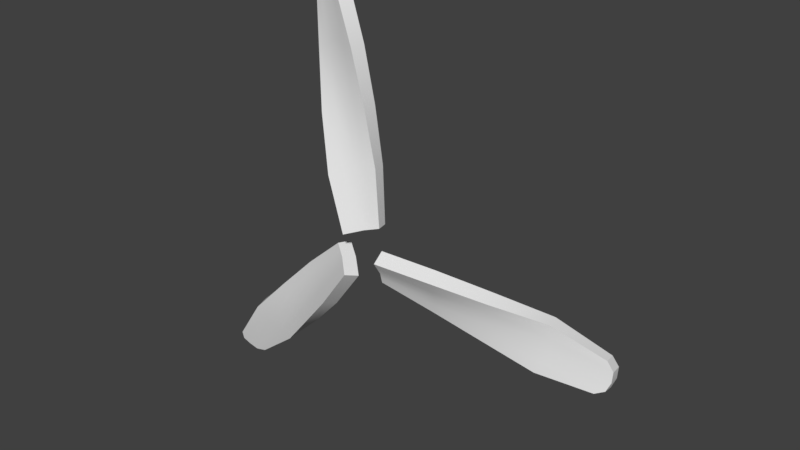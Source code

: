 # Source: Propeller.blend  (saved by Blender 2.79.0; exported with 4.5.12 LTS)
import bpy
from mathutils import Matrix  # noqa: F401  (used for matrix-valued properties, if any)

bpy.ops.wm.read_factory_settings(use_empty=True)
scene = bpy.context.scene
scene.name = 'Scene'

# ---- collections
col_collection_1 = bpy.data.collections.new('Collection 1'); scene.collection.children.link(col_collection_1)

# ---- node groups
ng_auto_smooth = bpy.data.node_groups.new('Auto Smooth', 'GeometryNodeTree')
_s = ng_auto_smooth.interface.new_socket(name='Geometry', in_out='OUTPUT', socket_type='NodeSocketGeometry')
_s = ng_auto_smooth.interface.new_socket(name='Geometry', in_out='INPUT', socket_type='NodeSocketGeometry')
_s = ng_auto_smooth.interface.new_socket(name='Angle', in_out='INPUT', socket_type='NodeSocketFloat')
_s.subtype = 'ANGLE'
_s.min_value = 0.0
_s.max_value = 3.142
ng_auto_smooth.is_modifier = True
_N = ng_auto_smooth.nodes; _L = ng_auto_smooth.links
n0 = _N.new('NodeGroupOutput'); n0.name = 'Group Output'; n0.location = (480, -100)
n1 = _N.new('NodeGroupInput'); n1.name = 'Group Input'; n1.location = (-420, -300)
n2 = _N.new('NodeGroupInput'); n2.name = 'Group Input.001'; n2.location = (-60, -100)
n3 = _N.new('GeometryNodeSetShadeSmooth'); n3.name = 'Set Shade Smooth'; n3.location = (120, -100)
n3.domain = 'EDGE'
n4 = _N.new('GeometryNodeSetShadeSmooth'); n4.name = 'Set Shade Smooth.001'; n4.location = (300, -100)
n5 = _N.new('GeometryNodeInputMeshEdgeAngle'); n5.name = 'Edge Angle'; n5.location = (-420, -220)
n6 = _N.new('GeometryNodeInputEdgeSmooth'); n6.name = 'Is Edge Smooth'; n6.location = (-60, -160)
n7 = _N.new('GeometryNodeInputShadeSmooth'); n7.name = 'Is Face Smooth'; n7.location = (-240, -340)
n8 = _N.new('FunctionNodeBooleanMath'); n8.name = 'Boolean Math'; n8.location = (-60, -220)
n9 = _N.new('FunctionNodeCompare'); n9.name = 'Compare'; n9.location = (-240, -180)
n9.operation = 'LESS_EQUAL'
_L.new(n5.outputs[0], n9.inputs[0])
_L.new(n4.outputs[0], n0.inputs[0])
_L.new(n1.outputs[1], n9.inputs[1])
_L.new(n9.outputs[0], n8.inputs[0])
_L.new(n7.outputs[0], n8.inputs[1])
_L.new(n2.outputs[0], n3.inputs[0])
_L.new(n6.outputs[0], n3.inputs[1])
_L.new(n3.outputs[0], n4.inputs[0])
_L.new(n8.outputs[0], n3.inputs[2])
n0.is_active_output = True

# ---- world
world_world = bpy.data.worlds.new('World'); scene.world = world_world
world_world.color = (0.05088, 0.05088, 0.05088)
world_world.use_sun_shadow = False
world_world.sun_shadow_jitter_overblur = 0.0
world_world.cycles.sampling_method = 'MANUAL'

# ---- meshes
me_cube_007 = bpy.data.meshes.new('Cube.007')
me_cube_007.from_pydata([(0.05544, -0.04234, 0.1011), (-0.1601, -0.01366, 0.948), (-0.05293, -0.1169, 0.07169), (-0.2763, 0.02115, 0.9187), (0.005072, -0.06872, 0.08891), (-0.2249, 0.009435, 0.9722), (-0.02374, -0.02309, 0.5318), (-0.1949, -0.05727, 0.488), (-0.1109, -0.0243, 0.5298), (-0.07483, -0.03008, 0.7449), (-0.254, 0.0004874, 0.6975), (-0.1682, -0.00887, 0.751), (0.02265, -0.02203, 0.3173), (-0.1322, -0.1003, 0.2781), (-0.05252, -0.04722, 0.3095), (0.02872, -0.05659, 0.09458), (-0.1902, -0.003155, 0.9737), (-0.0673, -0.02369, 0.5308), (-0.1215, -0.01947, 0.748), (-0.01521, -0.03145, 0.3134), (-0.2583, 0.01723, 0.9565), (-0.02239, -0.09174, 0.08072), (-0.1532, -0.03392, 0.509), (-0.2111, -0.004191, 0.7243), (-0.08603, -0.06901, 0.2956), (-0.1399, -0.05101, -0.01843), (-0.7335, -0.03645, -0.6603), (-0.05133, -0.1164, -0.09612), (-0.6482, 0.007678, -0.7401), (-0.1006, -0.07324, -0.05502), (-0.7201, -0.009588, -0.7268), (-0.4587, -0.04116, -0.3193), (-0.3266, -0.06132, -0.4398), (-0.4095, -0.03599, -0.3911), (-0.6087, -0.05188, -0.4787), (-0.4738, -0.006797, -0.6014), (-0.5646, -0.0242, -0.5593), (-0.3044, -0.03596, -0.1632), (-0.1822, -0.1014, -0.2745), (-0.2554, -0.05536, -0.2229), (-0.119, -0.06306, -0.03783), (-0.7394, -0.02469, -0.6992), (-0.4341, -0.03857, -0.3552), (-0.5867, -0.03804, -0.519), (-0.2799, -0.04247, -0.1931), (-0.6894, 0.001145, -0.7459), (-0.07721, -0.09392, -0.07447), (-0.3685, -0.0418, -0.4155), (-0.5192, -0.0155, -0.5804), (-0.224, -0.07417, -0.2442), (0.0668, -0.04136, -0.1169), (0.9254, 0.03851, -0.2621), (0.08819, -0.1103, -0.003067), (0.9427, 0.07912, -0.1453), (0.07757, -0.06508, -0.06492), (0.9719, 0.06664, -0.2134), (0.491, 0.002028, -0.2188), (0.5216, -0.02341, -0.04326), (0.5241, 0.006138, -0.1382), (0.7067, 0.007766, -0.2576), (0.733, 0.04723, -0.07579), (0.7482, 0.03498, -0.1755), (0.2762, -0.0094, -0.1748), (0.3075, -0.07954, -0.0144), (0.3009, -0.0302, -0.1019), (0.07249, -0.0542, -0.08929), (0.9602, 0.05201, -0.2452), (0.5075, 0.004083, -0.1785), (0.7274, 0.02137, -0.2165), (0.2884, -0.01661, -0.1382), (0.9704, 0.07579, -0.1769), (0.08258, -0.0867, -0.03561), (0.5226, -0.001767, -0.09073), (0.7406, 0.04111, -0.1256), (0.303, -0.05046, -0.06486), (0.037, 0.01192, 0.09215), (-0.1442, 0.04211, 0.9495), (-0.08283, -0.06937, 0.05712), (-0.2646, 0.07785, 0.9152), (-0.02144, -0.01857, 0.07684), (-0.2116, 0.06588, 0.971), (-0.02486, 0.0349, 0.5313), (-0.2112, -0.003775, 0.4726), (-0.1151, 0.03322, 0.5237), (-0.06485, 0.02703, 0.7467), (-0.2527, 0.05769, 0.688), (-0.1589, 0.04834, 0.7489), (0.009623, 0.03418, 0.3114), (-0.1593, -0.05142, 0.2626), (-0.0723, 0.006241, 0.2988), (0.008207, -0.003244, 0.0847), (-0.1744, 0.05262, 0.9742), (-0.06875, 0.03425, 0.5287), (-0.1103, 0.03744, 0.7485), (-0.02994, 0.02419, 0.3062), (-0.2473, 0.07411, 0.9537), (-0.05245, -0.04414, 0.06678), (-0.1647, 0.02159, 0.4968), (-0.2065, 0.0533, 0.7182), (-0.1116, -0.01895, 0.2813), (-0.1262, 0.004719, -0.02673), (-0.7472, 0.01794, -0.6455), (-0.02616, -0.06642, -0.1112), (-0.6555, 0.06347, -0.726), (-0.07951, -0.02091, -0.06851), (-0.7302, 0.04576, -0.7127), (-0.4616, 0.01674, -0.3175), (-0.3086, -0.006283, -0.4429), (-0.4061, 0.02186, -0.3889), (-0.6195, 0.004264, -0.469), (-0.4705, 0.05046, -0.5927), (-0.5718, 0.03223, -0.548), (-0.2963, 0.02122, -0.1685), (-0.1578, -0.05018, -0.2867), (-0.2393, -0.0002652, -0.2313), (-0.1032, -0.008056, -0.04737), (-0.7522, 0.02974, -0.6838), (-0.4355, 0.01936, -0.3528), (-0.5971, 0.01786, -0.5076), (-0.2697, 0.0143, -0.1992), (-0.6969, 0.05715, -0.7328), (-0.05248, -0.04381, -0.09002), (-0.3558, 0.0148, -0.4162), (-0.5206, 0.04169, -0.5708), (-0.2016, -0.02193, -0.2557), (0.06244, 0.01349, -0.09854), (0.9167, 0.0932, -0.2793), (0.08369, -0.0617, 0.0283), (0.9311, 0.1348, -0.1568), (0.07382, -0.01397, -0.03775), (0.9617, 0.122, -0.2273), (0.4871, 0.05989, -0.2198), (0.5106, 0.03026, -0.02422), (0.5164, 0.06348, -0.1341), (0.7005, 0.06417, -0.2696), (0.72, 0.1038, -0.07543), (0.7388, 0.09135, -0.1853), (0.2724, 0.04719, -0.1627), (0.3009, -0.02986, 0.0148), (0.2954, 0.02385, -0.08162), (0.06814, -0.0001793, -0.06862), (0.9506, 0.1067, -0.2621), (0.5023, 0.06185, -0.1785), (0.7198, 0.07745, -0.2292), (0.2841, 0.03945, -0.124), (0.9597, 0.1317, -0.188), (0.07871, -0.038, -0.004347), (0.5124, 0.05376, -0.07743), (0.7294, 0.09787, -0.1297), (0.2968, 0.0003892, -0.03765)], [], [(23, 20, 3, 10), (18, 16, 5, 11), (19, 17, 8, 14), (24, 22, 7, 13), (17, 18, 11, 8), (22, 23, 10, 7), (21, 24, 13, 2), (15, 19, 14, 4), (0, 12, 19, 15), (6, 9, 18, 17), (12, 6, 17, 19), (9, 1, 16, 18), (4, 14, 24, 21), (8, 11, 23, 22), (14, 8, 22, 24), (11, 5, 20, 23), (48, 45, 28, 35), (43, 41, 30, 36), (44, 42, 33, 39), (49, 47, 32, 38), (42, 43, 36, 33), (47, 48, 35, 32), (46, 49, 38, 27), (40, 44, 39, 29), (25, 37, 44, 40), (31, 34, 43, 42), (37, 31, 42, 44), (34, 26, 41, 43), (29, 39, 49, 46), (33, 36, 48, 47), (39, 33, 47, 49), (36, 30, 45, 48), (73, 70, 53, 60), (68, 66, 55, 61), (69, 67, 58, 64), (74, 72, 57, 63), (67, 68, 61, 58), (72, 73, 60, 57), (71, 74, 63, 52), (65, 69, 64, 54), (50, 62, 69, 65), (56, 59, 68, 67), (62, 56, 67, 69), (59, 51, 66, 68), (54, 64, 74, 71), (58, 61, 73, 72), (64, 58, 72, 74), (61, 55, 70, 73), (98, 85, 78, 95), (93, 86, 80, 91), (94, 89, 83, 92), (99, 88, 82, 97), (92, 83, 86, 93), (97, 82, 85, 98), (96, 77, 88, 99), (90, 79, 89, 94), (75, 90, 94, 87), (81, 92, 93, 84), (87, 94, 92, 81), (84, 93, 91, 76), (79, 96, 99, 89), (83, 97, 98, 86), (89, 99, 97, 83), (86, 98, 95, 80), (123, 110, 103, 120), (118, 111, 105, 116), (119, 114, 108, 117), (124, 113, 107, 122), (117, 108, 111, 118), (122, 107, 110, 123), (121, 102, 113, 124), (115, 104, 114, 119), (100, 115, 119, 112), (106, 117, 118, 109), (112, 119, 117, 106), (109, 118, 116, 101), (104, 121, 124, 114), (108, 122, 123, 111), (114, 124, 122, 108), (111, 123, 120, 105), (148, 135, 128, 145), (143, 136, 130, 141), (144, 139, 133, 142), (149, 138, 132, 147), (142, 133, 136, 143), (147, 132, 135, 148), (146, 127, 138, 149), (140, 129, 139, 144), (125, 140, 144, 137), (131, 142, 143, 134), (137, 144, 142, 131), (134, 143, 141, 126), (129, 146, 149, 139), (133, 147, 148, 136), (139, 149, 147, 133), (136, 148, 145, 130), (12, 0, 75, 87), (2, 13, 88, 77), (0, 15, 90, 75), (3, 20, 95, 78), (4, 21, 96, 79), (5, 16, 91, 80), (9, 6, 81, 84), (7, 10, 85, 82), (1, 9, 84, 76), (10, 3, 78, 85), (6, 12, 87, 81), (13, 7, 82, 88), (15, 4, 79, 90), (16, 1, 76, 91), (20, 5, 80, 95), (21, 2, 77, 96), (37, 25, 100, 112), (27, 38, 113, 102), (25, 40, 115, 100), (28, 45, 120, 103), (29, 46, 121, 104), (30, 41, 116, 105), (34, 31, 106, 109), (32, 35, 110, 107), (26, 34, 109, 101), (35, 28, 103, 110), (31, 37, 112, 106), (38, 32, 107, 113), (40, 29, 104, 115), (41, 26, 101, 116), (45, 30, 105, 120), (46, 27, 102, 121), (62, 50, 125, 137), (52, 63, 138, 127), (50, 65, 140, 125), (53, 70, 145, 128), (54, 71, 146, 129), (55, 66, 141, 130), (59, 56, 131, 134), (57, 60, 135, 132), (51, 59, 134, 126), (60, 53, 128, 135), (56, 62, 137, 131), (63, 57, 132, 138), (65, 54, 129, 140), (66, 51, 126, 141), (70, 55, 130, 145), (71, 52, 127, 146)])
me_cube_007.polygons.foreach_set('use_smooth', [True] * 144)
me_cube_007.use_remesh_preserve_volume = False
me_cube_007.use_remesh_preserve_attributes = False
me_cube_007.use_mirror_vertex_groups = False
me_cube_007.update()

# ---- objects
ob_propeller = bpy.data.objects.new('Propeller', me_cube_007)

# ---- transforms, parenting, visibility, modifiers, constraints
ob_propeller.location = (0.0, 0.0, 0.0)
ob_propeller.lineart.crease_threshold = 0.0
_m = ob_propeller.modifiers.new('Auto Smooth', 'NODES')
_m.node_group = ng_auto_smooth
_gi = [s.identifier for s in ng_auto_smooth.interface.items_tree if s.item_type == 'SOCKET' and s.in_out == 'INPUT']
_m[_gi[1]] = 0.5236  # Angle

# ---- collection membership
col_collection_1.objects.link(ob_propeller)

# ---- scene / render settings (as saved in the file)
scene.frame_start = 1; scene.frame_end = 250; scene.frame_set(1)
scene.render.engine = 'BLENDER_EEVEE_NEXT'
scene.render.resolution_percentage = 50
scene.render.dither_intensity = 0.0
scene.cycles.use_denoising = False
scene.cycles.samples = 128
scene.cycles.sampling_pattern = 'TABULATED_SOBOL'
scene.cycles.use_adaptive_sampling = False
scene.cycles.use_light_tree = False
scene.cycles.blur_glossy = 0.0
scene.cycles.sample_clamp_indirect = 0.0
scene.view_settings.view_transform = 'Standard'
bpy.context.view_layer.update()

# ---- added for rendering (the .blend has no active camera and no usable light): camera, sun
cam_auto = bpy.data.cameras.new('AutoCamera')
cam_auto.lens = 50.0
cam_auto.sensor_width = 36.0
cam_auto.clip_end = 1000.0
ob_auto_camera = bpy.data.objects.new('AutoCamera', cam_auto)
scene.collection.objects.link(ob_auto_camera)
ob_auto_camera.location = (2.37508, -2.70936, 1.92637)
ob_auto_camera.rotation_euler = (1.09748, -7.21219e-08, 0.694738)
scene.camera = ob_auto_camera
light_auto_sun = bpy.data.lights.new('AutoSun', 'SUN')
light_auto_sun.energy = 3.0
light_auto_sun.angle = 0.0523599
ob_auto_sun = bpy.data.objects.new('AutoSun', light_auto_sun)
scene.collection.objects.link(ob_auto_sun)
ob_auto_sun.rotation_euler = (0.872665, 0.174533, 0.523599)
bpy.context.view_layer.update()
